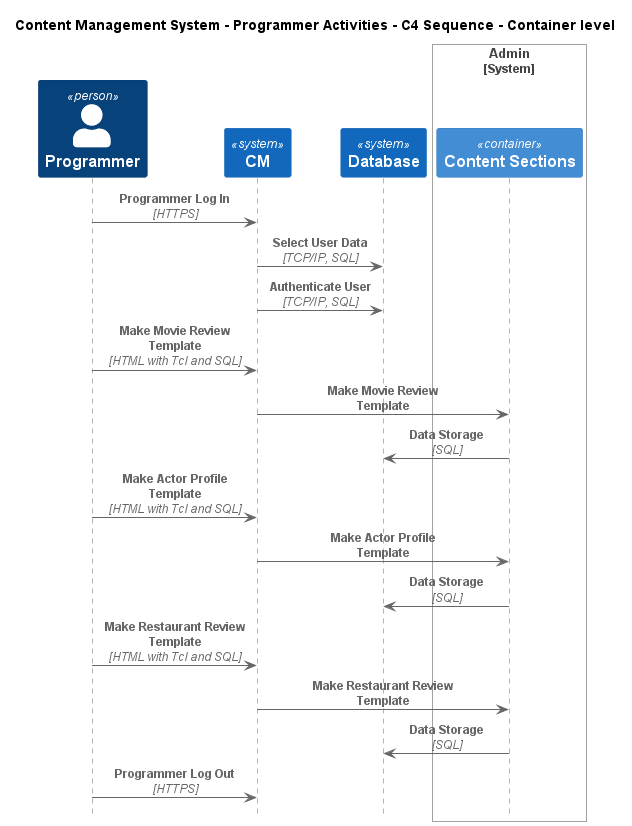

The diagram above was rendered by PlantUML. Its source (embedded in the PNG):
@startuml
!include ..\..\..\.c4s\C4_Sequence.puml

title Content Management System - Programmer Activities - C4 Sequence - Container level

Person(ContentManagementSystem.Actors.Programmer, "Programmer", "The programmer builds production templates.")
System(ContentManagementSystem.SoftwareSystems.CM, "CM", "Content Management System is used to manage the process of creating, organizing, editing, and publishing digital content.")
System(ContentManagementSystem.SoftwareSystems.Database, "Database", "Stores user registration information, data, access logs, etc.")

System_Boundary(ContentManagementSystem.SoftwareSystems.Admin, "Admin")
    Container(ContentManagementSystem.SoftwareSystems.Admin.Containers.ContentSections, "Content Sections", "", "Content-Sections are primarily used for content classification, helping the CMS organize and manage different types of information, ensuring a clear structure for easy retrieval and display.")
Boundary_End()

Rel(ContentManagementSystem.Actors.Programmer, ContentManagementSystem.SoftwareSystems.CM, "Programmer Log In", "HTTPS")
Rel(ContentManagementSystem.SoftwareSystems.CM, ContentManagementSystem.SoftwareSystems.Database, "Select User Data", "TCP/IP, SQL")
Rel(ContentManagementSystem.SoftwareSystems.CM, ContentManagementSystem.SoftwareSystems.Database, "Authenticate User", "TCP/IP, SQL")
Rel(ContentManagementSystem.Actors.Programmer, ContentManagementSystem.SoftwareSystems.CM, "Make Movie Review Template", "HTML with Tcl and SQL")
Rel(ContentManagementSystem.SoftwareSystems.CM, ContentManagementSystem.SoftwareSystems.Admin.Containers.ContentSections, "Make Movie Review Template")
Rel(ContentManagementSystem.SoftwareSystems.Admin.Containers.ContentSections, ContentManagementSystem.SoftwareSystems.Database, "Data Storage", "SQL")
Rel(ContentManagementSystem.Actors.Programmer, ContentManagementSystem.SoftwareSystems.CM, "Make Actor Profile Template", "HTML with Tcl and SQL")
Rel(ContentManagementSystem.SoftwareSystems.CM, ContentManagementSystem.SoftwareSystems.Admin.Containers.ContentSections, "Make Actor Profile Template")
Rel(ContentManagementSystem.SoftwareSystems.Admin.Containers.ContentSections, ContentManagementSystem.SoftwareSystems.Database, "Data Storage", "SQL")
Rel(ContentManagementSystem.Actors.Programmer, ContentManagementSystem.SoftwareSystems.CM, "Make Restaurant Review Template", "HTML with Tcl and SQL")
Rel(ContentManagementSystem.SoftwareSystems.CM, ContentManagementSystem.SoftwareSystems.Admin.Containers.ContentSections, "Make Restaurant Review Template")
Rel(ContentManagementSystem.SoftwareSystems.Admin.Containers.ContentSections, ContentManagementSystem.SoftwareSystems.Database, "Data Storage", "SQL")
Rel(ContentManagementSystem.Actors.Programmer, ContentManagementSystem.SoftwareSystems.CM, "Programmer Log Out", "HTTPS")


@enduml